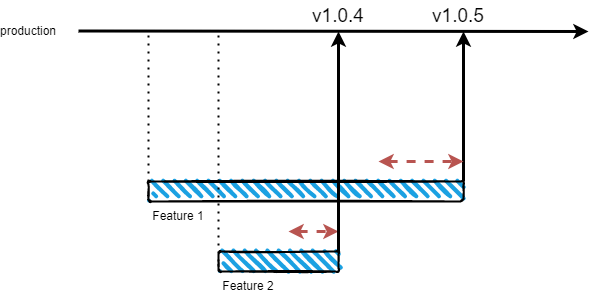

The diagram above was exported from draw.io. Its source (the exported page's mxGraphModel, read from the mxfile embedded in the PNG):
<mxGraphModel dx="1640" dy="642" grid="1" gridSize="10" guides="1" tooltips="1" connect="1" arrows="1" fold="1" page="1" pageScale="1" pageWidth="850" pageHeight="1100" math="0" shadow="0">
  <root>
    <mxCell id="0" />
    <mxCell id="1" parent="0" />
    <mxCell id="2" value="" style="endArrow=classic;html=1;strokeWidth=3;" parent="1" edge="1">
      <mxGeometry width="50" height="50" relative="1" as="geometry">
        <mxPoint x="210" y="209.5" as="sourcePoint" />
        <mxPoint x="720" y="210" as="targetPoint" />
      </mxGeometry>
    </mxCell>
    <mxCell id="3" value="production" style="text;html=1;strokeColor=none;fillColor=none;align=center;verticalAlign=middle;whiteSpace=wrap;rounded=0;" parent="1" vertex="1">
      <mxGeometry x="140" y="200" width="40" height="20" as="geometry" />
    </mxCell>
    <mxCell id="4" value="" style="rounded=1;whiteSpace=wrap;html=1;strokeWidth=2;fillWeight=4;hachureGap=8;hachureAngle=45;fillColor=#1ba1e2;sketch=1;" parent="1" vertex="1">
      <mxGeometry x="280" y="360" width="315" height="20" as="geometry" />
    </mxCell>
    <mxCell id="5" value="" style="rounded=1;whiteSpace=wrap;html=1;strokeWidth=2;fillWeight=4;hachureGap=8;hachureAngle=45;fillColor=#1ba1e2;sketch=1;" parent="1" vertex="1">
      <mxGeometry x="350" y="430" width="120" height="20" as="geometry" />
    </mxCell>
    <mxCell id="9" value="" style="endArrow=classic;html=1;strokeWidth=3;exitX=1;exitY=0;exitDx=0;exitDy=0;" parent="1" source="4" edge="1">
      <mxGeometry width="50" height="50" relative="1" as="geometry">
        <mxPoint x="595" y="350" as="sourcePoint" />
        <mxPoint x="595" y="210" as="targetPoint" />
      </mxGeometry>
    </mxCell>
    <mxCell id="10" value="" style="endArrow=classic;startArrow=classic;html=1;strokeWidth=3;fillColor=#f8cecc;strokeColor=#b85450;gradientColor=#ea6b66;dashed=1;" parent="1" edge="1">
      <mxGeometry width="50" height="50" relative="1" as="geometry">
        <mxPoint x="420" y="410" as="sourcePoint" />
        <mxPoint x="470" y="410" as="targetPoint" />
      </mxGeometry>
    </mxCell>
    <mxCell id="12" value="" style="endArrow=classic;html=1;strokeWidth=3;exitX=1;exitY=0;exitDx=0;exitDy=0;" parent="1" edge="1">
      <mxGeometry width="50" height="50" relative="1" as="geometry">
        <mxPoint x="470" y="430" as="sourcePoint" />
        <mxPoint x="470" y="210" as="targetPoint" />
      </mxGeometry>
    </mxCell>
    <mxCell id="16" value="" style="endArrow=none;dashed=1;html=1;dashPattern=1 3;strokeWidth=2;" parent="1" edge="1">
      <mxGeometry width="50" height="50" relative="1" as="geometry">
        <mxPoint x="280" y="360" as="sourcePoint" />
        <mxPoint x="280" y="210" as="targetPoint" />
      </mxGeometry>
    </mxCell>
    <mxCell id="17" value="" style="endArrow=none;dashed=1;html=1;dashPattern=1 3;strokeWidth=2;" parent="1" edge="1">
      <mxGeometry width="50" height="50" relative="1" as="geometry">
        <mxPoint x="350" y="440" as="sourcePoint" />
        <mxPoint x="350" y="210" as="targetPoint" />
      </mxGeometry>
    </mxCell>
    <mxCell id="20" value="v1.0.4" style="text;html=1;strokeColor=none;fillColor=none;align=center;verticalAlign=middle;whiteSpace=wrap;rounded=0;strokeWidth=2;fontSize=19;" parent="1" vertex="1">
      <mxGeometry x="440" y="180" width="60" height="30" as="geometry" />
    </mxCell>
    <mxCell id="21" value="v1.0.5" style="text;html=1;strokeColor=none;fillColor=none;align=center;verticalAlign=middle;whiteSpace=wrap;rounded=0;strokeWidth=2;fontSize=19;" vertex="1" parent="1">
      <mxGeometry x="560" y="180" width="60" height="30" as="geometry" />
    </mxCell>
    <mxCell id="22" value="" style="endArrow=classic;startArrow=classic;html=1;strokeWidth=3;fillColor=#f8cecc;strokeColor=#b85450;gradientColor=#ea6b66;dashed=1;" edge="1" parent="1">
      <mxGeometry width="50" height="50" relative="1" as="geometry">
        <mxPoint x="510" y="340" as="sourcePoint" />
        <mxPoint x="595" y="340" as="targetPoint" />
      </mxGeometry>
    </mxCell>
    <mxCell id="23" value="Feature 1" style="text;html=1;strokeColor=none;fillColor=none;align=center;verticalAlign=middle;whiteSpace=wrap;rounded=0;" vertex="1" parent="1">
      <mxGeometry x="280" y="380" width="60" height="30" as="geometry" />
    </mxCell>
    <mxCell id="24" value="Feature 2" style="text;html=1;strokeColor=none;fillColor=none;align=center;verticalAlign=middle;whiteSpace=wrap;rounded=0;" vertex="1" parent="1">
      <mxGeometry x="350" y="450" width="60" height="30" as="geometry" />
    </mxCell>
  </root>
</mxGraphModel>